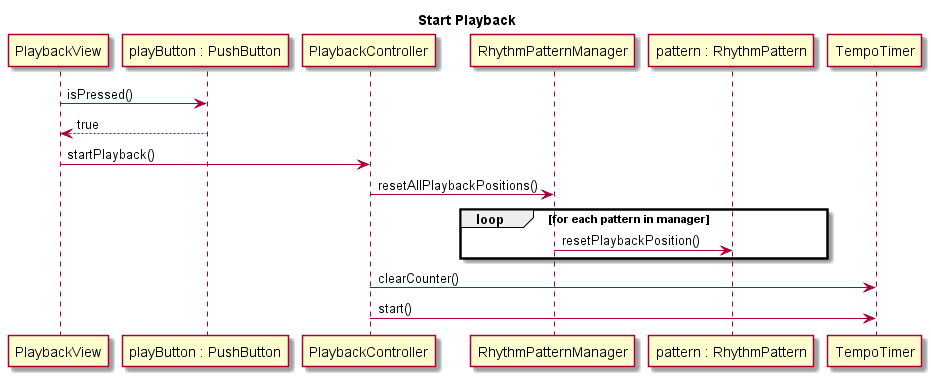

The diagram above was rendered by PlantUML. Its source (embedded in the PNG):
@startuml

title Start Playback

PlaybackView->"playButton : PushButton": isPressed()
"playButton : PushButton"-->PlaybackView: true

PlaybackView->PlaybackController: startPlayback()
PlaybackController->RhythmPatternManager: resetAllPlaybackPositions()

loop for each pattern in manager

	RhythmPatternManager->"pattern : RhythmPattern": resetPlaybackPosition()

end

PlaybackController->TempoTimer: clearCounter()
PlaybackController->TempoTimer: start()

@enduml